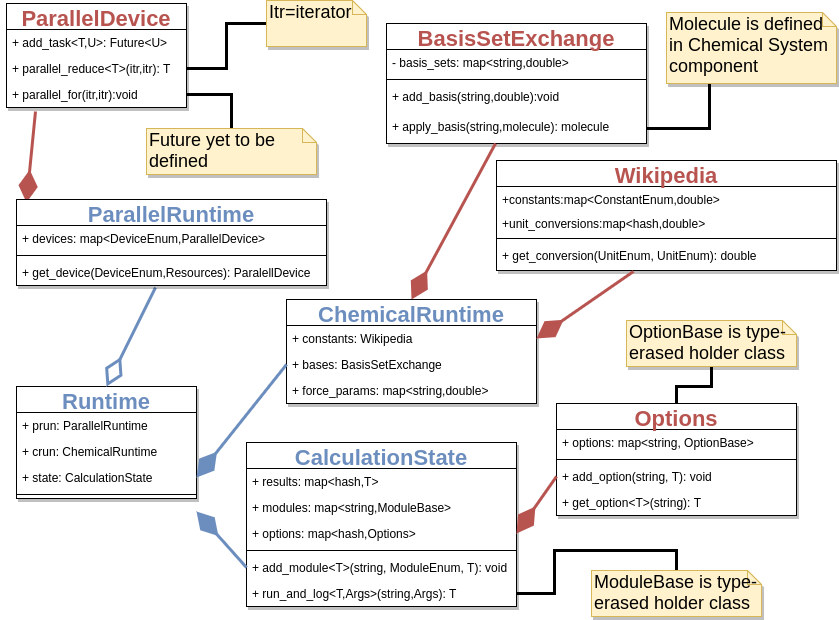

The diagram above was exported from draw.io. Its source (the exported page's mxGraphModel, read from the mxfile embedded in the PNG):
<mxGraphModel dx="819" dy="585" grid="1" gridSize="10" guides="1" tooltips="1" connect="1" arrows="1" fold="1" page="1" pageScale="1" pageWidth="850" pageHeight="1100" background="#ffffff" math="0" shadow="0">
  <root>
    <mxCell id="0" />
    <mxCell id="1" parent="0" />
    <mxCell id="25" value="" style="endArrow=diamondThin;endFill=1;endSize=24;html=1;shadow=0;labelBackgroundColor=none;strokeWidth=3;fontSize=22;fontColor=#6C8EBF;align=center;fillColor=#f8cecc;strokeColor=#b85450;entryX=0.033;entryY=0.035;entryPerimeter=0;exitX=0.161;exitY=1.154;exitPerimeter=0;" parent="1" source="102" target="95" edge="1">
      <mxGeometry width="160" relative="1" as="geometry">
        <mxPoint x="90" y="130" as="sourcePoint" />
        <mxPoint x="160" y="180" as="targetPoint" />
      </mxGeometry>
    </mxCell>
    <mxCell id="31" value="Runtime" style="swimlane;fontStyle=1;align=center;verticalAlign=middle;childLayout=stackLayout;horizontal=1;startSize=26;horizontalStack=0;resizeParent=1;resizeParentMax=0;resizeLast=0;collapsible=1;marginBottom=0;swimlaneFillColor=#ffffff;rounded=0;shadow=1;glass=0;comic=0;fontSize=22;fontColor=#6C8EBF;fillColor=#ffffff;strokeColor=#000000;" parent="1" vertex="1">
      <mxGeometry x="20" y="396" width="180" height="112" as="geometry" />
    </mxCell>
    <mxCell id="135" value="+ prun: ParallelRuntime" style="text;strokeColor=none;fillColor=none;align=left;verticalAlign=top;spacingLeft=4;spacingRight=4;overflow=hidden;rotatable=0;points=[[0,0.5],[1,0.5]];portConstraint=eastwest;" parent="31" vertex="1">
      <mxGeometry y="26" width="180" height="26" as="geometry" />
    </mxCell>
    <mxCell id="137" value="+ crun: ChemicalRuntime" style="text;strokeColor=none;fillColor=none;align=left;verticalAlign=top;spacingLeft=4;spacingRight=4;overflow=hidden;rotatable=0;points=[[0,0.5],[1,0.5]];portConstraint=eastwest;" parent="31" vertex="1">
      <mxGeometry y="52" width="180" height="26" as="geometry" />
    </mxCell>
    <mxCell id="32" value="+ state: CalculationState" style="text;strokeColor=none;fillColor=none;align=left;verticalAlign=top;spacingLeft=4;spacingRight=4;overflow=hidden;rotatable=0;points=[[0,0.5],[1,0.5]];portConstraint=eastwest;" parent="31" vertex="1">
      <mxGeometry y="78" width="180" height="26" as="geometry" />
    </mxCell>
    <mxCell id="33" value="" style="line;strokeWidth=1;fillColor=none;align=left;verticalAlign=middle;spacingTop=-1;spacingLeft=3;spacingRight=3;rotatable=0;labelPosition=right;points=[];portConstraint=eastwest;" parent="31" vertex="1">
      <mxGeometry y="104" width="180" height="8" as="geometry" />
    </mxCell>
    <mxCell id="35" value="" style="endArrow=diamondThin;endFill=0;endSize=24;html=1;shadow=0;labelBackgroundColor=none;strokeWidth=3;fontSize=22;fontColor=#6C8EBF;align=left;fillColor=#dae8fc;strokeColor=#6c8ebf;entryX=0.5;entryY=0;exitX=0.448;exitY=1.077;exitPerimeter=0;" parent="1" source="98" target="31" edge="1">
      <mxGeometry width="160" relative="1" as="geometry">
        <mxPoint x="160" y="320" as="sourcePoint" />
        <mxPoint x="180" y="630" as="targetPoint" />
      </mxGeometry>
    </mxCell>
    <mxCell id="36" value="BasisSetExchange" style="swimlane;fontStyle=1;align=center;verticalAlign=middle;childLayout=stackLayout;horizontal=1;startSize=26;horizontalStack=0;resizeParent=1;resizeParentMax=0;resizeLast=0;collapsible=1;marginBottom=0;swimlaneFillColor=#ffffff;rounded=0;shadow=1;glass=0;comic=0;fontSize=22;fontColor=#B85450;fillColor=#ffffff;strokeColor=#000000;" parent="1" vertex="1">
      <mxGeometry x="390" y="33" width="260" height="120" as="geometry">
        <mxRectangle x="530" y="546" width="180" height="30" as="alternateBounds" />
      </mxGeometry>
    </mxCell>
    <mxCell id="37" value="- basis_sets: map&lt;string,double&gt;" style="text;strokeColor=none;fillColor=none;align=left;verticalAlign=top;spacingLeft=4;spacingRight=4;overflow=hidden;rotatable=0;points=[[0,0.5],[1,0.5]];portConstraint=eastwest;" parent="36" vertex="1">
      <mxGeometry y="26" width="260" height="26" as="geometry" />
    </mxCell>
    <mxCell id="38" value="" style="line;strokeWidth=1;fillColor=none;align=left;verticalAlign=middle;spacingTop=-1;spacingLeft=3;spacingRight=3;rotatable=0;labelPosition=right;points=[];portConstraint=eastwest;" parent="36" vertex="1">
      <mxGeometry y="52" width="260" height="8" as="geometry" />
    </mxCell>
    <mxCell id="39" value="+ add_basis(string,double):void&#10;&#10;" style="text;strokeColor=none;fillColor=none;align=left;verticalAlign=top;spacingLeft=4;spacingRight=4;overflow=hidden;rotatable=0;points=[[0,0.5],[1,0.5]];portConstraint=eastwest;" parent="36" vertex="1">
      <mxGeometry y="60" width="260" height="30" as="geometry" />
    </mxCell>
    <mxCell id="50" value="+ apply_basis(string,molecule): molecule&#10;" style="text;strokeColor=none;fillColor=none;align=left;verticalAlign=top;spacingLeft=4;spacingRight=4;overflow=hidden;rotatable=0;points=[[0,0.5],[1,0.5]];portConstraint=eastwest;" parent="36" vertex="1">
      <mxGeometry y="90" width="260" height="30" as="geometry" />
    </mxCell>
    <mxCell id="40" value="Wikipedia" style="swimlane;fontStyle=1;align=center;verticalAlign=middle;childLayout=stackLayout;horizontal=1;startSize=26;horizontalStack=0;resizeParent=1;resizeParentMax=0;resizeLast=0;collapsible=1;marginBottom=0;swimlaneFillColor=#ffffff;rounded=0;shadow=1;glass=0;comic=0;fontSize=22;fontColor=#B85450;fillColor=#ffffff;strokeColor=#000000;" parent="1" vertex="1">
      <mxGeometry x="500" y="170" width="340" height="110" as="geometry" />
    </mxCell>
    <mxCell id="41" value="+constants:map&lt;ConstantEnum,double&gt;&#10;&#10;" style="text;strokeColor=none;fillColor=none;align=left;verticalAlign=top;spacingLeft=4;spacingRight=4;overflow=hidden;rotatable=0;points=[[0,0.5],[1,0.5]];portConstraint=eastwest;" parent="40" vertex="1">
      <mxGeometry y="26" width="340" height="24" as="geometry" />
    </mxCell>
    <mxCell id="51" value="+unit_conversions:map&lt;hash,double&gt;&#10;" style="text;strokeColor=none;fillColor=none;align=left;verticalAlign=top;spacingLeft=4;spacingRight=4;overflow=hidden;rotatable=0;points=[[0,0.5],[1,0.5]];portConstraint=eastwest;" parent="40" vertex="1">
      <mxGeometry y="50" width="340" height="24" as="geometry" />
    </mxCell>
    <mxCell id="42" value="" style="line;strokeWidth=1;fillColor=none;align=left;verticalAlign=middle;spacingTop=-1;spacingLeft=3;spacingRight=3;rotatable=0;labelPosition=right;points=[];portConstraint=eastwest;" parent="40" vertex="1">
      <mxGeometry y="74" width="340" height="8" as="geometry" />
    </mxCell>
    <mxCell id="43" value="+ get_conversion(UnitEnum, UnitEnum): double" style="text;strokeColor=none;fillColor=none;align=left;verticalAlign=top;spacingLeft=4;spacingRight=4;overflow=hidden;rotatable=0;points=[[0,0.5],[1,0.5]];portConstraint=eastwest;" parent="40" vertex="1">
      <mxGeometry y="82" width="340" height="28" as="geometry" />
    </mxCell>
    <mxCell id="44" value="" style="endArrow=diamondThin;endFill=1;endSize=24;html=1;shadow=0;labelBackgroundColor=none;strokeWidth=3;fontSize=22;fontColor=#6C8EBF;align=left;fillColor=#f8cecc;strokeColor=#b85450;exitX=0.419;exitY=1;entryX=0.5;entryY=0;exitPerimeter=0;" parent="1" source="50" target="73" edge="1">
      <mxGeometry width="160" relative="1" as="geometry">
        <mxPoint x="20" y="830" as="sourcePoint" />
        <mxPoint x="480" y="330" as="targetPoint" />
      </mxGeometry>
    </mxCell>
    <mxCell id="73" value="ChemicalRuntime" style="swimlane;fontStyle=1;childLayout=stackLayout;horizontal=1;startSize=26;fillColor=none;horizontalStack=0;resizeParent=1;resizeParentMax=0;resizeLast=0;collapsible=1;marginBottom=0;swimlaneFillColor=#ffffff;rounded=0;shadow=1;glass=0;comic=0;fontSize=22;fontColor=#6C8EBF;align=center;" parent="1" vertex="1">
      <mxGeometry x="290" y="309" width="250" height="104" as="geometry" />
    </mxCell>
    <mxCell id="74" value="+ constants: Wikipedia" style="text;strokeColor=none;fillColor=none;align=left;verticalAlign=top;spacingLeft=4;spacingRight=4;overflow=hidden;rotatable=0;points=[[0,0.5],[1,0.5]];portConstraint=eastwest;" parent="73" vertex="1">
      <mxGeometry y="26" width="250" height="26" as="geometry" />
    </mxCell>
    <mxCell id="75" value="+ bases: BasisSetExchange" style="text;strokeColor=none;fillColor=none;align=left;verticalAlign=top;spacingLeft=4;spacingRight=4;overflow=hidden;rotatable=0;points=[[0,0.5],[1,0.5]];portConstraint=eastwest;" parent="73" vertex="1">
      <mxGeometry y="52" width="250" height="26" as="geometry" />
    </mxCell>
    <mxCell id="76" value="+ force_params: map&lt;string,double&gt;" style="text;strokeColor=none;fillColor=none;align=left;verticalAlign=top;spacingLeft=4;spacingRight=4;overflow=hidden;rotatable=0;points=[[0,0.5],[1,0.5]];portConstraint=eastwest;" parent="73" vertex="1">
      <mxGeometry y="78" width="250" height="26" as="geometry" />
    </mxCell>
    <mxCell id="77" value="" style="endArrow=diamondThin;endFill=1;endSize=24;html=1;shadow=0;labelBackgroundColor=none;strokeWidth=3;fontSize=22;fontColor=#6C8EBF;align=left;fillColor=#f8cecc;strokeColor=#b85450;exitX=0.403;exitY=1.036;entryX=1;entryY=0.5;exitPerimeter=0;" parent="1" source="43" target="74" edge="1">
      <mxGeometry width="160" relative="1" as="geometry">
        <mxPoint x="379" y="148" as="sourcePoint" />
        <mxPoint x="375" y="308" as="targetPoint" />
      </mxGeometry>
    </mxCell>
    <mxCell id="85" value="" style="endArrow=diamondThin;endFill=1;endSize=24;html=1;shadow=0;labelBackgroundColor=none;strokeWidth=3;fontSize=18;fontColor=#B85450;align=left;fillColor=#dae8fc;strokeColor=#6c8ebf;entryX=1;entryY=0.5;exitX=0;exitY=0.5;" parent="1" source="75" target="32" edge="1">
      <mxGeometry width="160" relative="1" as="geometry">
        <mxPoint x="20" y="610" as="sourcePoint" />
        <mxPoint x="180" y="610" as="targetPoint" />
      </mxGeometry>
    </mxCell>
    <mxCell id="86" value="CalculationState" style="swimlane;fontStyle=1;align=center;verticalAlign=middle;childLayout=stackLayout;horizontal=1;startSize=26;horizontalStack=0;resizeParent=1;resizeParentMax=0;resizeLast=0;collapsible=1;marginBottom=0;swimlaneFillColor=#ffffff;rounded=0;shadow=1;glass=0;comic=0;fontSize=22;fontColor=#6C8EBF;" parent="1" vertex="1">
      <mxGeometry x="250" y="452" width="270" height="164" as="geometry" />
    </mxCell>
    <mxCell id="87" value="+ results: map&lt;hash,T&gt;" style="text;strokeColor=none;fillColor=none;align=left;verticalAlign=top;spacingLeft=4;spacingRight=4;overflow=hidden;rotatable=0;points=[[0,0.5],[1,0.5]];portConstraint=eastwest;" parent="86" vertex="1">
      <mxGeometry y="26" width="270" height="26" as="geometry" />
    </mxCell>
    <mxCell id="128" value="+ modules: map&lt;string,ModuleBase&gt;" style="text;strokeColor=none;fillColor=none;align=left;verticalAlign=top;spacingLeft=4;spacingRight=4;overflow=hidden;rotatable=0;points=[[0,0.5],[1,0.5]];portConstraint=eastwest;" parent="86" vertex="1">
      <mxGeometry y="52" width="270" height="26" as="geometry" />
    </mxCell>
    <mxCell id="106" value="+ options: map&lt;hash,Options&gt;" style="text;strokeColor=none;fillColor=none;align=left;verticalAlign=top;spacingLeft=4;spacingRight=4;overflow=hidden;rotatable=0;points=[[0,0.5],[1,0.5]];portConstraint=eastwest;" parent="86" vertex="1">
      <mxGeometry y="78" width="270" height="26" as="geometry" />
    </mxCell>
    <mxCell id="88" value="" style="line;strokeWidth=1;fillColor=none;align=left;verticalAlign=middle;spacingTop=-1;spacingLeft=3;spacingRight=3;rotatable=0;labelPosition=right;points=[];portConstraint=eastwest;" parent="86" vertex="1">
      <mxGeometry y="104" width="270" height="8" as="geometry" />
    </mxCell>
    <mxCell id="105" value="+ add_module&lt;T&gt;(string, ModuleEnum, T): void" style="text;strokeColor=none;fillColor=none;align=left;verticalAlign=top;spacingLeft=4;spacingRight=4;overflow=hidden;rotatable=0;points=[[0,0.5],[1,0.5]];portConstraint=eastwest;" parent="86" vertex="1">
      <mxGeometry y="112" width="270" height="26" as="geometry" />
    </mxCell>
    <mxCell id="89" value="+ run_and_log&lt;T,Args&gt;(string,Args): T" style="text;strokeColor=none;fillColor=none;align=left;verticalAlign=top;spacingLeft=4;spacingRight=4;overflow=hidden;rotatable=0;points=[[0,0.5],[1,0.5]];portConstraint=eastwest;" parent="86" vertex="1">
      <mxGeometry y="138" width="270" height="26" as="geometry" />
    </mxCell>
    <mxCell id="95" value="ParallelRuntime" style="swimlane;fontStyle=1;align=center;verticalAlign=middle;childLayout=stackLayout;horizontal=1;startSize=26;horizontalStack=0;resizeParent=1;resizeParentMax=0;resizeLast=0;collapsible=1;marginBottom=0;swimlaneFillColor=#ffffff;rounded=0;shadow=1;glass=0;comic=0;fontSize=22;fontColor=#6C8EBF;fillColor=#ffffff;strokeColor=#000000;" parent="1" vertex="1">
      <mxGeometry x="20" y="209" width="310" height="86" as="geometry" />
    </mxCell>
    <mxCell id="96" value="+ devices: map&lt;DeviceEnum,ParallelDevice&gt;" style="text;strokeColor=none;fillColor=none;align=left;verticalAlign=top;spacingLeft=4;spacingRight=4;overflow=hidden;rotatable=0;points=[[0,0.5],[1,0.5]];portConstraint=eastwest;" parent="95" vertex="1">
      <mxGeometry y="26" width="310" height="26" as="geometry" />
    </mxCell>
    <mxCell id="97" value="" style="line;strokeWidth=1;fillColor=none;align=left;verticalAlign=middle;spacingTop=-1;spacingLeft=3;spacingRight=3;rotatable=0;labelPosition=right;points=[];portConstraint=eastwest;" parent="95" vertex="1">
      <mxGeometry y="52" width="310" height="8" as="geometry" />
    </mxCell>
    <mxCell id="98" value="+ get_device(DeviceEnum,Resources): ParalellDevice" style="text;strokeColor=none;fillColor=none;align=left;verticalAlign=top;spacingLeft=4;spacingRight=4;overflow=hidden;rotatable=0;points=[[0,0.5],[1,0.5]];portConstraint=eastwest;" parent="95" vertex="1">
      <mxGeometry y="60" width="310" height="26" as="geometry" />
    </mxCell>
    <mxCell id="99" value="ParallelDevice" style="swimlane;fontStyle=1;childLayout=stackLayout;horizontal=1;startSize=26;fillColor=none;horizontalStack=0;resizeParent=1;resizeParentMax=0;resizeLast=0;collapsible=1;marginBottom=0;swimlaneFillColor=#ffffff;rounded=0;shadow=1;glass=0;comic=0;fontSize=22;fontColor=#B85450;align=center;" parent="1" vertex="1">
      <mxGeometry x="10" y="13" width="180" height="104" as="geometry" />
    </mxCell>
    <mxCell id="100" value="+ add_task&lt;T,U&gt;: Future&lt;U&gt;" style="text;strokeColor=none;fillColor=none;align=left;verticalAlign=top;spacingLeft=4;spacingRight=4;overflow=hidden;rotatable=0;points=[[0,0.5],[1,0.5]];portConstraint=eastwest;" parent="99" vertex="1">
      <mxGeometry y="26" width="180" height="26" as="geometry" />
    </mxCell>
    <mxCell id="101" value="+ parallel_reduce&lt;T&gt;(itr,itr): T" style="text;strokeColor=none;fillColor=none;align=left;verticalAlign=top;spacingLeft=4;spacingRight=4;overflow=hidden;rotatable=0;points=[[0,0.5],[1,0.5]];portConstraint=eastwest;" parent="99" vertex="1">
      <mxGeometry y="52" width="180" height="26" as="geometry" />
    </mxCell>
    <mxCell id="102" value="+ parallel_for(itr,itr):void" style="text;strokeColor=none;fillColor=none;align=left;verticalAlign=top;spacingLeft=4;spacingRight=4;overflow=hidden;rotatable=0;points=[[0,0.5],[1,0.5]];portConstraint=eastwest;" parent="99" vertex="1">
      <mxGeometry y="78" width="180" height="26" as="geometry" />
    </mxCell>
    <mxCell id="109" value="Options" style="swimlane;fontStyle=1;align=center;verticalAlign=middle;childLayout=stackLayout;horizontal=1;startSize=26;horizontalStack=0;resizeParent=1;resizeParentMax=0;resizeLast=0;collapsible=1;marginBottom=0;swimlaneFillColor=#ffffff;rounded=0;shadow=1;glass=0;comic=0;fontSize=22;fontColor=#B85450;" parent="1" vertex="1">
      <mxGeometry x="560" y="413" width="240" height="112" as="geometry" />
    </mxCell>
    <mxCell id="111" value="+ options: map&lt;string, OptionBase&gt;" style="text;strokeColor=none;fillColor=none;align=left;verticalAlign=top;spacingLeft=4;spacingRight=4;overflow=hidden;rotatable=0;points=[[0,0.5],[1,0.5]];portConstraint=eastwest;" parent="109" vertex="1">
      <mxGeometry y="26" width="240" height="26" as="geometry" />
    </mxCell>
    <mxCell id="112" value="" style="line;strokeWidth=1;fillColor=none;align=left;verticalAlign=middle;spacingTop=-1;spacingLeft=3;spacingRight=3;rotatable=0;labelPosition=right;points=[];portConstraint=eastwest;" parent="109" vertex="1">
      <mxGeometry y="52" width="240" height="8" as="geometry" />
    </mxCell>
    <mxCell id="113" value="+ add_option(string, T): void" style="text;strokeColor=none;fillColor=none;align=left;verticalAlign=top;spacingLeft=4;spacingRight=4;overflow=hidden;rotatable=0;points=[[0,0.5],[1,0.5]];portConstraint=eastwest;" parent="109" vertex="1">
      <mxGeometry y="60" width="240" height="26" as="geometry" />
    </mxCell>
    <mxCell id="114" value="+ get_option&lt;T&gt;(string): T" style="text;strokeColor=none;fillColor=none;align=left;verticalAlign=top;spacingLeft=4;spacingRight=4;overflow=hidden;rotatable=0;points=[[0,0.5],[1,0.5]];portConstraint=eastwest;" parent="109" vertex="1">
      <mxGeometry y="86" width="240" height="26" as="geometry" />
    </mxCell>
    <mxCell id="116" style="edgeStyle=orthogonalEdgeStyle;rounded=0;comic=0;jumpStyle=none;html=1;exitX=0.5;exitY=1;shadow=0;labelBackgroundColor=none;endArrow=none;endFill=0;jettySize=auto;orthogonalLoop=1;strokeWidth=3;fontSize=18;fontColor=#000000;align=left;" parent="1" source="115" target="109" edge="1">
      <mxGeometry relative="1" as="geometry" />
    </mxCell>
    <mxCell id="115" value="OptionBase is type-erased holder class" style="shape=note;whiteSpace=wrap;html=1;size=14;verticalAlign=top;align=left;spacingTop=-6;rounded=0;shadow=1;glass=0;comic=0;fontSize=18;fontColor=#000000;fillColor=#fff2cc;strokeColor=#d6b656;" parent="1" vertex="1">
      <mxGeometry x="630" y="330" width="170" height="46" as="geometry" />
    </mxCell>
    <mxCell id="118" style="edgeStyle=orthogonalEdgeStyle;rounded=0;comic=0;jumpStyle=none;html=1;exitX=0.25;exitY=1;entryX=1;entryY=0.5;shadow=0;labelBackgroundColor=none;endArrow=none;endFill=0;jettySize=auto;orthogonalLoop=1;strokeWidth=3;fontSize=18;fontColor=#000000;align=left;" parent="1" source="117" target="50" edge="1">
      <mxGeometry relative="1" as="geometry" />
    </mxCell>
    <mxCell id="117" value="Molecule is defined&lt;div&gt;in Chemical System component&lt;/div&gt;" style="shape=note;whiteSpace=wrap;html=1;size=14;verticalAlign=top;align=left;spacingTop=-6;rounded=0;shadow=1;glass=0;comic=0;fontSize=18;fontColor=#000000;fillColor=#fff2cc;strokeColor=#d6b656;" parent="1" vertex="1">
      <mxGeometry x="670" y="22" width="170" height="71" as="geometry" />
    </mxCell>
    <mxCell id="120" style="edgeStyle=orthogonalEdgeStyle;rounded=0;comic=0;jumpStyle=none;html=1;exitX=0.5;exitY=0;entryX=1;entryY=0.5;shadow=0;labelBackgroundColor=none;endArrow=none;endFill=0;jettySize=auto;orthogonalLoop=1;strokeWidth=3;fontSize=18;fontColor=#000000;align=left;" parent="1" source="119" target="102" edge="1">
      <mxGeometry relative="1" as="geometry">
        <Array as="points">
          <mxPoint x="235" y="104" />
        </Array>
      </mxGeometry>
    </mxCell>
    <mxCell id="119" value="Future yet to be defined" style="shape=note;whiteSpace=wrap;html=1;size=14;verticalAlign=top;align=left;spacingTop=-6;rounded=0;shadow=1;glass=0;comic=0;fontSize=18;fontColor=#000000;fillColor=#fff2cc;strokeColor=#d6b656;" parent="1" vertex="1">
      <mxGeometry x="150" y="138" width="170" height="46" as="geometry" />
    </mxCell>
    <mxCell id="121" value="" style="endArrow=diamondThin;endFill=1;endSize=24;html=1;shadow=0;labelBackgroundColor=none;strokeWidth=3;fontSize=22;fontColor=#6C8EBF;align=left;fillColor=#f8cecc;strokeColor=#b85450;exitX=0;exitY=0.5;entryX=1;entryY=0.5;" parent="1" source="113" target="106" edge="1">
      <mxGeometry width="160" relative="1" as="geometry">
        <mxPoint x="647" y="291" as="sourcePoint" />
        <mxPoint x="560" y="347" as="targetPoint" />
      </mxGeometry>
    </mxCell>
    <mxCell id="124" style="edgeStyle=orthogonalEdgeStyle;rounded=0;comic=0;jumpStyle=none;html=1;exitX=0;exitY=0.5;entryX=1;entryY=0.5;shadow=0;labelBackgroundColor=none;endArrow=none;endFill=0;jettySize=auto;orthogonalLoop=1;strokeWidth=3;fontSize=18;fontColor=#000000;align=left;" parent="1" source="123" target="101" edge="1">
      <mxGeometry relative="1" as="geometry" />
    </mxCell>
    <mxCell id="123" value="Itr=iterator" style="shape=note;whiteSpace=wrap;html=1;size=14;verticalAlign=top;align=left;spacingTop=-6;rounded=0;shadow=1;glass=0;comic=0;fontSize=18;fontColor=#000000;fillColor=#fff2cc;strokeColor=#d6b656;" parent="1" vertex="1">
      <mxGeometry x="270" y="10" width="100" height="46" as="geometry" />
    </mxCell>
    <mxCell id="125" value="" style="endArrow=diamondThin;endFill=1;endSize=24;html=1;shadow=0;labelBackgroundColor=none;strokeWidth=3;fontSize=18;fontColor=#B85450;align=left;fillColor=#dae8fc;strokeColor=#6c8ebf;entryX=1;entryY=0.5;exitX=0;exitY=0.5;" parent="1" source="105" edge="1">
      <mxGeometry width="160" relative="1" as="geometry">
        <mxPoint x="210" y="514" as="sourcePoint" />
        <mxPoint x="200" y="521" as="targetPoint" />
      </mxGeometry>
    </mxCell>
    <mxCell id="130" style="edgeStyle=orthogonalEdgeStyle;rounded=0;comic=0;jumpStyle=none;html=1;exitX=0.5;exitY=0;entryX=1;entryY=0.5;shadow=0;labelBackgroundColor=none;endArrow=none;endFill=0;jettySize=auto;orthogonalLoop=1;strokeWidth=3;fontSize=18;fontColor=#000000;align=left;" parent="1" source="129" target="89" edge="1">
      <mxGeometry relative="1" as="geometry" />
    </mxCell>
    <mxCell id="129" value="ModuleBase is type-erased holder class" style="shape=note;whiteSpace=wrap;html=1;size=14;verticalAlign=top;align=left;spacingTop=-6;rounded=0;shadow=1;glass=0;comic=0;fontSize=18;fontColor=#000000;fillColor=#fff2cc;strokeColor=#d6b656;" parent="1" vertex="1">
      <mxGeometry x="595" y="580" width="170" height="46" as="geometry" />
    </mxCell>
  </root>
</mxGraphModel>